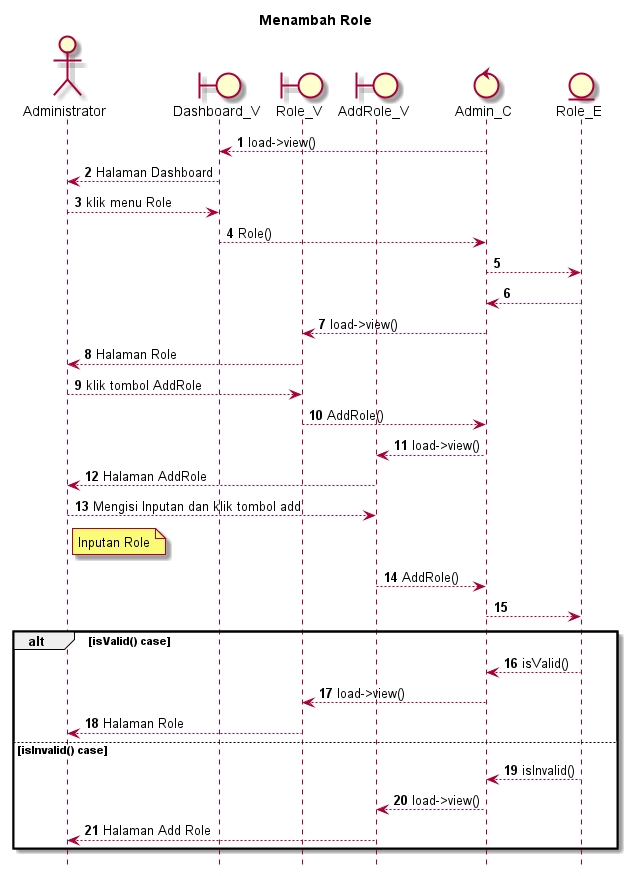

The diagram above was rendered by PlantUML. Its source (embedded in the PNG):
@startuml

autonumber
hide footbox
title Menambah Role

Actor Administrator
boundary Dashboard_V
boundary Role_V
boundary AddRole_V
control Admin_C
Entity Role_E

Admin_C --> Dashboard_V: load->view()
Dashboard_V --> Administrator: Halaman Dashboard
Administrator --> Dashboard_V: klik menu Role
Dashboard_V --> Admin_C: Role()
Admin_C --> Role_E:
    
    Role_E --> Admin_C:
    Admin_C --> Role_V: load->view()
    Role_V --> Administrator: Halaman Role

Administrator --> Role_V: klik tombol AddRole
Role_V --> Admin_C: AddRole()
Admin_C --> AddRole_V: load->view()
AddRole_V --> Administrator: Halaman AddRole

Administrator --> AddRole_V: Mengisi Inputan dan klik tombol add
    note right of Administrator
        Inputan Role
            end note
AddRole_V --> Admin_C: AddRole()
Admin_C --> Role_E:

alt isValid() case
    
    Role_E --> Admin_C: isValid()
    Admin_C --> Role_V: load->view()
    Role_V --> Administrator: Halaman Role

else isInvalid() case
    
    Role_E --> Admin_C: isInvalid()
    Admin_C --> AddRole_V: load->view()
    AddRole_V --> Administrator: Halaman Add Role
end


@enduml